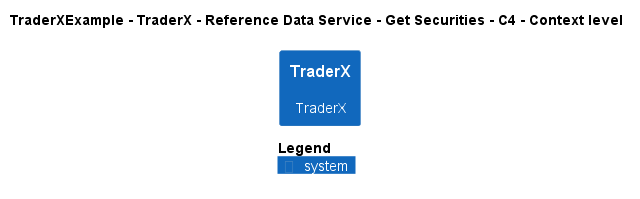

The diagram above was rendered by PlantUML. Its source (embedded in the PNG):
@startuml
!pragma layout smetana
!include ..\..\..\..\..\..\..\.c4s\C4_Context.puml

AddElementTag("c4interflow:lifecycle:new", $bgColor=green, $fontColor=#ffffff, $borderColor=green, $shadowing="False")
AddElementTag("c4interflow:lifecycle:changed", $bgColor=orange, $fontColor=#ffffff, $borderColor=orange, $shadowing="False")
AddElementTag("c4interflow:lifecycle:removed", $bgColor=red, $fontColor=#ffffff, $borderColor=red, $shadowing="False")

AddRelTag("c4interflow:lifecycle:new", $textColor=green, $lineColor=green)
AddRelTag("c4interflow:lifecycle:changed", $textColor=orange, $lineColor=orange)
AddRelTag("c4interflow:lifecycle:removed", $textColor=red, $lineColor=red)

SHOW_PERSON_PORTRAIT()
LAYOUT_TOP_DOWN()

skinparam linetype polyline

title TraderXExample - TraderX - Reference Data Service - Get Securities - C4 - Context level

System(TraderXExample.SoftwareSystems.TraderX, "TraderX", "TraderX")



SHOW_LEGEND()
@enduml